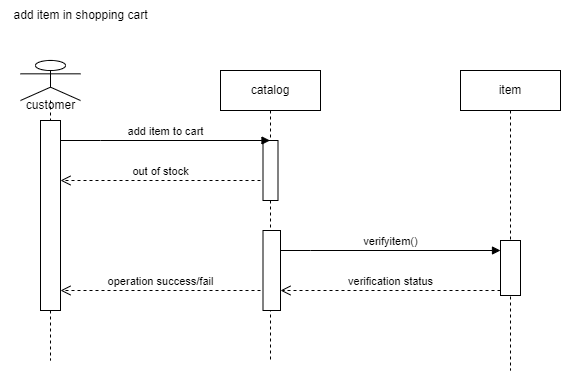

The diagram above was exported from draw.io. Its source (the exported page's mxGraphModel, read from the mxfile embedded in the PNG):
<mxGraphModel dx="1050" dy="565" grid="1" gridSize="10" guides="1" tooltips="1" connect="1" arrows="1" fold="1" page="1" pageScale="1" pageWidth="850" pageHeight="1100" math="0" shadow="0">
  <root>
    <mxCell id="0" />
    <mxCell id="1" parent="0" />
    <mxCell id="hLtvygojtWEa5uv9mund-19" value="" style="shape=umlLifeline;perimeter=lifelinePerimeter;whiteSpace=wrap;html=1;container=1;dropTarget=0;collapsible=0;recursiveResize=0;outlineConnect=0;portConstraint=eastwest;newEdgeStyle={&quot;curved&quot;:0,&quot;rounded&quot;:0};participant=umlActor;" vertex="1" parent="1">
      <mxGeometry x="120" y="110" width="60" height="300" as="geometry" />
    </mxCell>
    <mxCell id="hLtvygojtWEa5uv9mund-22" value="" style="html=1;points=[[0,0,0,0,5],[0,1,0,0,-5],[1,0,0,0,5],[1,1,0,0,-5]];perimeter=orthogonalPerimeter;outlineConnect=0;targetShapes=umlLifeline;portConstraint=eastwest;newEdgeStyle={&quot;curved&quot;:0,&quot;rounded&quot;:0};" vertex="1" parent="hLtvygojtWEa5uv9mund-19">
      <mxGeometry x="20" y="60" width="20" height="190" as="geometry" />
    </mxCell>
    <mxCell id="hLtvygojtWEa5uv9mund-20" value="catalog" style="shape=umlLifeline;perimeter=lifelinePerimeter;whiteSpace=wrap;html=1;container=1;dropTarget=0;collapsible=0;recursiveResize=0;outlineConnect=0;portConstraint=eastwest;newEdgeStyle={&quot;curved&quot;:0,&quot;rounded&quot;:0};" vertex="1" parent="1">
      <mxGeometry x="320" y="120" width="100" height="290" as="geometry" />
    </mxCell>
    <mxCell id="hLtvygojtWEa5uv9mund-24" value="" style="html=1;points=[[0,0,0,0,5],[0,1,0,0,-5],[1,0,0,0,5],[1,1,0,0,-5]];perimeter=orthogonalPerimeter;outlineConnect=0;targetShapes=umlLifeline;portConstraint=eastwest;newEdgeStyle={&quot;curved&quot;:0,&quot;rounded&quot;:0};" vertex="1" parent="hLtvygojtWEa5uv9mund-20">
      <mxGeometry x="42.5" y="70" width="15" height="60" as="geometry" />
    </mxCell>
    <mxCell id="hLtvygojtWEa5uv9mund-37" value="" style="html=1;points=[[0,0,0,0,5],[0,1,0,0,-5],[1,0,0,0,5],[1,1,0,0,-5]];perimeter=orthogonalPerimeter;outlineConnect=0;targetShapes=umlLifeline;portConstraint=eastwest;newEdgeStyle={&quot;curved&quot;:0,&quot;rounded&quot;:0};" vertex="1" parent="hLtvygojtWEa5uv9mund-20">
      <mxGeometry x="42.5" y="160" width="17.5" height="80" as="geometry" />
    </mxCell>
    <mxCell id="hLtvygojtWEa5uv9mund-21" value="item" style="shape=umlLifeline;perimeter=lifelinePerimeter;whiteSpace=wrap;html=1;container=1;dropTarget=0;collapsible=0;recursiveResize=0;outlineConnect=0;portConstraint=eastwest;newEdgeStyle={&quot;curved&quot;:0,&quot;rounded&quot;:0};" vertex="1" parent="1">
      <mxGeometry x="560" y="120" width="100" height="300" as="geometry" />
    </mxCell>
    <mxCell id="hLtvygojtWEa5uv9mund-28" value="" style="html=1;points=[[0,0,0,0,5],[0,1,0,0,-5],[1,0,0,0,5],[1,1,0,0,-5]];perimeter=orthogonalPerimeter;outlineConnect=0;targetShapes=umlLifeline;portConstraint=eastwest;newEdgeStyle={&quot;curved&quot;:0,&quot;rounded&quot;:0};" vertex="1" parent="hLtvygojtWEa5uv9mund-21">
      <mxGeometry x="40" y="170" width="20" height="55" as="geometry" />
    </mxCell>
    <mxCell id="hLtvygojtWEa5uv9mund-33" value="customer" style="text;html=1;align=center;verticalAlign=middle;resizable=0;points=[];autosize=1;strokeColor=none;fillColor=none;" vertex="1" parent="1">
      <mxGeometry x="115" y="140" width="70" height="30" as="geometry" />
    </mxCell>
    <mxCell id="hLtvygojtWEa5uv9mund-34" value="add item to cart" style="html=1;verticalAlign=bottom;endArrow=block;curved=0;rounded=0;" edge="1" parent="1" target="hLtvygojtWEa5uv9mund-20">
      <mxGeometry width="80" relative="1" as="geometry">
        <mxPoint x="160" y="190" as="sourcePoint" />
        <mxPoint x="240" y="190" as="targetPoint" />
        <Array as="points">
          <mxPoint x="200" y="190" />
        </Array>
      </mxGeometry>
    </mxCell>
    <mxCell id="hLtvygojtWEa5uv9mund-35" value="out of stock" style="html=1;verticalAlign=bottom;endArrow=open;dashed=1;endSize=8;curved=0;rounded=0;" edge="1" parent="1" target="hLtvygojtWEa5uv9mund-22">
      <mxGeometry relative="1" as="geometry">
        <mxPoint x="360" y="230" as="sourcePoint" />
        <mxPoint x="280" y="230" as="targetPoint" />
        <Array as="points">
          <mxPoint x="320" y="230" />
        </Array>
      </mxGeometry>
    </mxCell>
    <mxCell id="hLtvygojtWEa5uv9mund-38" value="verifyitem()" style="html=1;verticalAlign=bottom;endArrow=block;curved=0;rounded=0;" edge="1" parent="1">
      <mxGeometry width="80" relative="1" as="geometry">
        <mxPoint x="380" y="300" as="sourcePoint" />
        <mxPoint x="600" y="300" as="targetPoint" />
        <Array as="points">
          <mxPoint x="410" y="300" />
        </Array>
      </mxGeometry>
    </mxCell>
    <mxCell id="hLtvygojtWEa5uv9mund-39" value="verification status" style="html=1;verticalAlign=bottom;endArrow=open;dashed=1;endSize=8;curved=0;rounded=0;" edge="1" parent="1">
      <mxGeometry relative="1" as="geometry">
        <mxPoint x="600" y="340" as="sourcePoint" />
        <mxPoint x="380" y="340" as="targetPoint" />
      </mxGeometry>
    </mxCell>
    <mxCell id="hLtvygojtWEa5uv9mund-41" value="operation success/fail" style="html=1;verticalAlign=bottom;endArrow=open;dashed=1;endSize=8;curved=0;rounded=0;" edge="1" parent="1">
      <mxGeometry relative="1" as="geometry">
        <mxPoint x="360" y="340" as="sourcePoint" />
        <mxPoint x="160" y="340" as="targetPoint" />
      </mxGeometry>
    </mxCell>
    <mxCell id="hLtvygojtWEa5uv9mund-42" value="add item in shopping cart" style="text;html=1;align=center;verticalAlign=middle;resizable=0;points=[];autosize=1;strokeColor=none;fillColor=none;" vertex="1" parent="1">
      <mxGeometry x="100" y="50" width="160" height="30" as="geometry" />
    </mxCell>
  </root>
</mxGraphModel>